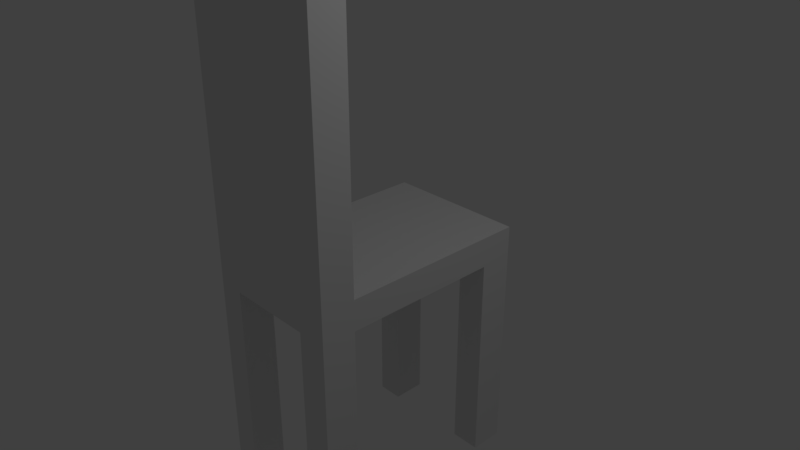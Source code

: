 # Source: chair.blend  (saved by Blender 2.79.0; exported with 4.5.12 LTS)
import bpy
from mathutils import Matrix  # noqa: F401  (used for matrix-valued properties, if any)

bpy.ops.wm.read_factory_settings(use_empty=True)
scene = bpy.context.scene
scene.name = 'Scene'

# ---- collections
col_collection_1 = bpy.data.collections.new('Collection 1'); scene.collection.children.link(col_collection_1)

# ---- materials (node trees are filled in below, after node groups)
mat_material = bpy.data.materials.new('Material')
mat_material.alpha_threshold = 0.0
mat_material.use_transparent_shadow = False
mat_material.roughness = 0.5
mat_material.line_color = (0.0, 0.0, 0.0, 1.0)

# ---- material node trees

# ---- world
world_world = bpy.data.worlds.new('World'); scene.world = world_world
world_world.color = (0.05088, 0.05088, 0.05088)
world_world.use_sun_shadow = False
world_world.sun_shadow_jitter_overblur = 0.0
world_world.cycles.sampling_method = 'MANUAL'

# ---- cameras
cam_camera = bpy.data.cameras.new('Camera')
cam_camera.clip_end = 100.0
cam_camera.lens = 35.0
cam_camera.sensor_width = 32.0
cam_camera.sensor_height = 18.0
cam_camera.ortho_scale = 7.314
cam_camera.dof.focus_distance = 0.0
cam_camera.dof.aperture_fstop = 128.0

# ---- lights
light_lamp = bpy.data.lights.new('Lamp', 'POINT')
light_lamp.transmission_factor = 0.0
light_lamp.cutoff_distance = 30.0
light_lamp.energy = 100.0
light_lamp.shadow_buffer_clip_start = 1.001
light_lamp.shadow_soft_size = 0.1
light_lamp.shadow_maximum_resolution = 0.006
light_lamp.use_absolute_resolution = True

# ---- meshes
me_cube = bpy.data.meshes.new('Cube')
me_cube.from_pydata([(1.0, 1.0, -1.0), (1.0, -1.0, -1.0), (-1.0, -1.0, -1.0), (-1.0, 1.0, -1.0), (1.0, 1.0, 1.0), (1.0, -1.0, 1.0), (-1.0, -1.0, 1.0), (-1.0, 1.0, 1.0), (1.0, -0.7024, -1.0), (-1.0, -0.7024, -1.0), (1.0, -0.7024, 1.0), (-1.0, -0.7024, 1.0), (1.0, -0.7024, 1.0), (-1.0, -0.7024, 1.0), (-1.0, -1.0, 1.0), (1.0, -1.0, 1.0), (-1.0, -0.7024, 1.0), (1.0, -0.7024, 1.0), (-1.0, -1.0, 1.0), (1.0, -1.0, 1.0), (-1.0, -0.7024, 19.99), (1.0, -0.7024, 19.99), (-1.0, -1.0, 19.99), (1.0, -1.0, 19.99), (-1.0, 0.6998, -1.0), (-1.0, 0.6998, 1.0), (1.0, 0.6998, -1.0), (1.0, 0.6998, 1.0), (0.5865, 1.0, -1.0), (0.5865, -1.0, -1.0), (0.5865, 1.0, 1.0), (0.5865, -1.0, 1.0), (0.5865, -0.7024, 1.0), (0.5865, -0.7024, -1.0), (0.5865, -0.7024, 1.0), (0.5865, -1.0, 1.0), (0.5865, -0.7024, 1.0), (0.5865, -1.0, 1.0), (0.5865, -0.7024, 19.99), (0.5865, -1.0, 19.99), (0.5865, 0.6998, -1.0), (0.5865, 0.6998, 1.0), (-0.6335, 1.0, -1.0), (-0.6335, -1.0, -1.0), (-0.6335, 1.0, 1.0), (-0.6335, -1.0, 1.0), (-0.6335, -0.7024, -1.0), (-0.6335, -1.0, 1.0), (-0.6335, -1.0, 1.0), (-0.6335, -1.0, 19.99), (-0.6335, 0.6998, -1.0), (-0.6335, -0.7024, 1.0), (-0.6335, -0.7024, 1.0), (-0.6335, -0.7024, 1.0), (-0.6335, -0.7024, 19.99), (-0.6335, 0.6998, 1.0), (1.0, -0.7024, -1.0), (1.0, -1.0, -1.0), (-0.6335, 1.0, -1.0), (-1.0, 1.0, -1.0), (-0.6335, -1.0, -1.0), (-1.0, -1.0, -1.0), (-1.0, 0.6998, -1.0), (-1.0, -0.7024, -1.0), (-0.6335, -0.7024, -1.0), (1.0, 1.0, -1.0), (1.0, 0.6998, -1.0), (-0.6335, 0.6998, -1.0), (0.5865, 1.0, -1.0), (0.5865, -1.0, -1.0), (0.5865, -0.7024, -1.0), (0.5865, 0.6998, -1.0), (1.0, -0.7024, -1.0), (1.0, -1.0, -1.0), (-0.6335, 1.0, -1.0), (-1.0, 1.0, -1.0), (-0.6335, -1.0, -1.0), (-1.0, -1.0, -1.0), (-1.0, 0.6998, -1.0), (-1.0, -0.7024, -1.0), (-0.6335, -0.7024, -1.0), (1.0, 1.0, -1.0), (1.0, 0.6998, -1.0), (-0.6335, 0.6998, -1.0), (0.5865, 1.0, -1.0), (0.5865, -1.0, -1.0), (0.5865, -0.7024, -1.0), (0.5865, 0.6998, -1.0), (1.0, -0.7024, -1.0), (1.0, -1.0, -1.0), (-0.6335, 1.0, -1.0), (-1.0, 1.0, -1.0), (-0.6335, -1.0, -1.0), (-1.0, -1.0, -1.0), (-1.0, 0.6998, -1.0), (-1.0, -0.7024, -1.0), (-0.6335, -0.7024, -1.0), (1.0, 1.0, -1.0), (1.0, 0.6998, -1.0), (-0.6335, 0.6998, -1.0), (0.5865, 1.0, -1.0), (0.5865, -1.0, -1.0), (0.5865, -0.7024, -1.0), (0.5865, 0.6998, -1.0), (1.0, -0.7024, -15.24), (1.0, -1.0, -15.24), (-0.6335, 1.0, -15.24), (-1.0, 1.0, -15.24), (-0.6335, -1.0, -15.24), (-1.0, -1.0, -15.24), (-1.0, 0.6998, -15.24), (-1.0, -0.7024, -15.24), (-0.6335, -0.7024, -15.24), (1.0, 1.0, -15.24), (1.0, 0.6998, -15.24), (-0.6335, 0.6998, -15.24), (0.5865, 1.0, -15.24), (0.5865, -1.0, -15.24), (0.5865, -0.7024, -15.24), (0.5865, 0.6998, -15.24)], [], [(42, 50, 67, 58), (37, 19, 23, 39), (8, 10, 5, 1), (43, 45, 6, 2), (24, 25, 7, 3), (44, 42, 3, 7), (2, 6, 11, 9), (26, 27, 10, 8), (55, 25, 11, 51), (50, 46, 9, 24), (13, 14, 18, 16), (32, 34, 12, 10), (6, 14, 13, 11), (45, 47, 14, 6), (10, 12, 15, 5), (35, 15, 19, 37), (52, 13, 16, 53), (15, 12, 17, 19), (54, 20, 22, 49), (53, 16, 20, 54), (19, 17, 21, 23), (16, 18, 22, 20), (0, 26, 66, 65), (44, 7, 25, 55), (0, 4, 27, 26), (9, 11, 25, 24), (4, 30, 41, 27), (1, 29, 69, 57), (17, 36, 38, 21), (21, 38, 39, 23), (12, 34, 36, 17), (47, 35, 37, 48), (5, 15, 35, 31), (51, 52, 34, 32), (26, 8, 33, 40), (27, 41, 32, 10), (4, 0, 28, 30), (1, 5, 31, 29), (48, 37, 39, 49), (3, 42, 58, 59), (18, 48, 49, 22), (11, 13, 52, 51), (14, 47, 48, 18), (30, 44, 55, 41), (28, 40, 50, 42), (36, 53, 54, 38), (38, 54, 49, 39), (34, 52, 53, 36), (31, 35, 47, 45), (40, 33, 46, 50), (41, 55, 51, 32), (30, 28, 42, 44), (29, 31, 45, 43), (33, 29, 43, 46), (69, 70, 86, 85), (63, 64, 80, 79), (71, 68, 84, 87), (61, 63, 79, 77), (43, 2, 61, 60), (46, 43, 60, 64), (50, 24, 62, 67), (9, 46, 64, 63), (26, 40, 71, 66), (29, 33, 70, 69), (24, 3, 59, 62), (33, 8, 56, 70), (2, 9, 63, 61), (8, 1, 57, 56), (28, 0, 65, 68), (40, 28, 68, 71), (78, 75, 91, 94), (86, 72, 88, 102), (76, 77, 93, 92), (73, 85, 101, 89), (65, 66, 82, 81), (58, 67, 83, 74), (67, 62, 78, 83), (56, 57, 73, 72), (64, 60, 76, 80), (68, 65, 81, 84), (59, 58, 74, 75), (57, 69, 85, 73), (60, 61, 77, 76), (70, 56, 72, 86), (62, 59, 75, 78), (66, 71, 87, 82), (96, 92, 108, 112), (88, 89, 105, 104), (99, 94, 110, 115), (90, 99, 115, 106), (82, 87, 103, 98), (77, 79, 95, 93), (87, 84, 100, 103), (79, 80, 96, 95), (85, 86, 102, 101), (81, 82, 98, 97), (74, 83, 99, 90), (83, 78, 94, 99), (72, 73, 89, 88), (80, 76, 92, 96), (84, 81, 97, 100), (75, 74, 90, 91), (112, 108, 109, 111), (106, 115, 110, 107), (113, 114, 119, 116), (104, 105, 117, 118), (100, 97, 113, 116), (91, 90, 106, 107), (89, 101, 117, 105), (92, 93, 109, 108), (102, 88, 104, 118), (94, 91, 107, 110), (98, 103, 119, 114), (93, 95, 111, 109), (103, 100, 116, 119), (95, 96, 112, 111), (101, 102, 118, 117), (97, 98, 114, 113)])
me_cube.materials.append(mat_material)
me_cube.use_remesh_preserve_volume = False
me_cube.use_remesh_preserve_attributes = False
me_cube.use_mirror_vertex_groups = False
me_cube.update()

# ---- objects
ob_cube = bpy.data.objects.new('Cube', me_cube)
ob_lamp = bpy.data.objects.new('Lamp', light_lamp)
ob_camera = bpy.data.objects.new('Camera', cam_camera)

# ---- transforms, parenting, visibility, modifiers, constraints
ob_cube.location = (0.0, 0.0, 0.0)
ob_cube.scale = (1.0, 1.575, 0.2107)
ob_cube.lock_rotations_4d = False
ob_cube.empty_display_type = 'ARROWS'
ob_cube.lineart.crease_threshold = 0.0
ob_lamp.location = (4.076, 1.005, 5.904)
ob_lamp.rotation_euler = (0.6503, 0.05522, 1.866)
ob_lamp.lock_rotations_4d = False
ob_lamp.empty_display_type = 'ARROWS'
ob_lamp.color = (0.0, 0.0, 0.0, 0.0)
ob_lamp.lineart.crease_threshold = 0.0
ob_camera.location = (7.481, -6.508, 5.344)
ob_camera.rotation_euler = (1.109, 0.0, 0.8149)
ob_camera.lock_rotations_4d = False
ob_camera.empty_display_type = 'ARROWS'
ob_camera.color = (0.0, 0.0, 0.0, 0.0)
ob_camera.display_type = 'WIRE'
ob_camera.lineart.crease_threshold = 0.0

# ---- collection membership
col_collection_1.objects.link(ob_cube)
col_collection_1.objects.link(ob_lamp)
col_collection_1.objects.link(ob_camera)

# ---- scene / render settings (as saved in the file)
scene.camera = ob_camera
scene.frame_start = 1; scene.frame_end = 250; scene.frame_set(1)
scene.render.engine = 'BLENDER_EEVEE_NEXT'
scene.render.resolution_percentage = 50
scene.render.dither_intensity = 0.0
scene.cycles.use_denoising = False
scene.cycles.samples = 128
scene.cycles.sampling_pattern = 'TABULATED_SOBOL'
scene.cycles.use_adaptive_sampling = False
scene.cycles.use_light_tree = False
scene.cycles.blur_glossy = 0.0
scene.cycles.sample_clamp_indirect = 0.0
scene.view_settings.view_transform = 'Standard'
bpy.context.view_layer.update()
